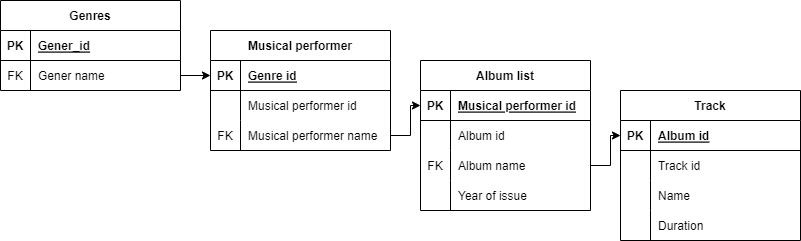

The diagram above was exported from draw.io. Its source (the exported page's mxGraphModel, read from the mxfile embedded in the PNG):
<mxGraphModel dx="794" dy="785" grid="1" gridSize="10" guides="1" tooltips="1" connect="1" arrows="1" fold="1" page="1" pageScale="1" pageWidth="827" pageHeight="1169" math="0" shadow="0">
  <root>
    <mxCell id="0" />
    <mxCell id="1" parent="0" />
    <mxCell id="sxsx1I9M6Qu_-ARPBF29-9" value="Genres" style="shape=table;startSize=30;container=1;collapsible=1;childLayout=tableLayout;fixedRows=1;rowLines=0;fontStyle=1;align=center;resizeLast=1;" parent="1" vertex="1">
      <mxGeometry y="120" width="180" height="90" as="geometry">
        <mxRectangle x="80" y="120" width="70" height="30" as="alternateBounds" />
      </mxGeometry>
    </mxCell>
    <mxCell id="sxsx1I9M6Qu_-ARPBF29-10" value="" style="shape=tableRow;horizontal=0;startSize=0;swimlaneHead=0;swimlaneBody=0;fillColor=none;collapsible=0;dropTarget=0;points=[[0,0.5],[1,0.5]];portConstraint=eastwest;top=0;left=0;right=0;bottom=1;" parent="sxsx1I9M6Qu_-ARPBF29-9" vertex="1">
      <mxGeometry y="30" width="180" height="30" as="geometry" />
    </mxCell>
    <mxCell id="sxsx1I9M6Qu_-ARPBF29-11" value="PK" style="shape=partialRectangle;connectable=0;fillColor=none;top=0;left=0;bottom=0;right=0;fontStyle=1;overflow=hidden;" parent="sxsx1I9M6Qu_-ARPBF29-10" vertex="1">
      <mxGeometry width="30" height="30" as="geometry">
        <mxRectangle width="30" height="30" as="alternateBounds" />
      </mxGeometry>
    </mxCell>
    <mxCell id="sxsx1I9M6Qu_-ARPBF29-12" value="Gener_id" style="shape=partialRectangle;connectable=0;fillColor=none;top=0;left=0;bottom=0;right=0;align=left;spacingLeft=6;fontStyle=5;overflow=hidden;" parent="sxsx1I9M6Qu_-ARPBF29-10" vertex="1">
      <mxGeometry x="30" width="150" height="30" as="geometry">
        <mxRectangle width="150" height="30" as="alternateBounds" />
      </mxGeometry>
    </mxCell>
    <mxCell id="sxsx1I9M6Qu_-ARPBF29-19" value="" style="shape=tableRow;horizontal=0;startSize=0;swimlaneHead=0;swimlaneBody=0;fillColor=none;collapsible=0;dropTarget=0;points=[[0,0.5],[1,0.5]];portConstraint=eastwest;top=0;left=0;right=0;bottom=0;" parent="sxsx1I9M6Qu_-ARPBF29-9" vertex="1">
      <mxGeometry y="60" width="180" height="30" as="geometry" />
    </mxCell>
    <mxCell id="sxsx1I9M6Qu_-ARPBF29-20" value="FK" style="shape=partialRectangle;connectable=0;fillColor=none;top=0;left=0;bottom=0;right=0;editable=1;overflow=hidden;" parent="sxsx1I9M6Qu_-ARPBF29-19" vertex="1">
      <mxGeometry width="30" height="30" as="geometry">
        <mxRectangle width="30" height="30" as="alternateBounds" />
      </mxGeometry>
    </mxCell>
    <mxCell id="sxsx1I9M6Qu_-ARPBF29-21" value="Gener name" style="shape=partialRectangle;connectable=0;fillColor=none;top=0;left=0;bottom=0;right=0;align=left;spacingLeft=6;overflow=hidden;" parent="sxsx1I9M6Qu_-ARPBF29-19" vertex="1">
      <mxGeometry x="30" width="150" height="30" as="geometry">
        <mxRectangle width="150" height="30" as="alternateBounds" />
      </mxGeometry>
    </mxCell>
    <mxCell id="sxsx1I9M6Qu_-ARPBF29-22" value="Musical performer" style="shape=table;startSize=30;container=1;collapsible=1;childLayout=tableLayout;fixedRows=1;rowLines=0;fontStyle=1;align=center;resizeLast=1;strokeColor=default;fontFamily=Helvetica;fontSize=12;fontColor=default;fillColor=none;" parent="1" vertex="1">
      <mxGeometry x="210" y="150" width="180" height="120" as="geometry">
        <mxRectangle x="324" y="120" width="140" height="30" as="alternateBounds" />
      </mxGeometry>
    </mxCell>
    <mxCell id="sxsx1I9M6Qu_-ARPBF29-23" value="" style="shape=tableRow;horizontal=0;startSize=0;swimlaneHead=0;swimlaneBody=0;fillColor=none;collapsible=0;dropTarget=0;points=[[0,0.5],[1,0.5]];portConstraint=eastwest;top=0;left=0;right=0;bottom=1;strokeColor=default;fontFamily=Helvetica;fontSize=12;fontColor=default;" parent="sxsx1I9M6Qu_-ARPBF29-22" vertex="1">
      <mxGeometry y="30" width="180" height="30" as="geometry" />
    </mxCell>
    <mxCell id="sxsx1I9M6Qu_-ARPBF29-24" value="PK" style="shape=partialRectangle;connectable=0;fillColor=none;top=0;left=0;bottom=0;right=0;fontStyle=1;overflow=hidden;strokeColor=default;fontFamily=Helvetica;fontSize=12;fontColor=default;" parent="sxsx1I9M6Qu_-ARPBF29-23" vertex="1">
      <mxGeometry width="30" height="30" as="geometry">
        <mxRectangle width="30" height="30" as="alternateBounds" />
      </mxGeometry>
    </mxCell>
    <mxCell id="sxsx1I9M6Qu_-ARPBF29-25" value="Genre id" style="shape=partialRectangle;connectable=0;fillColor=none;top=0;left=0;bottom=0;right=0;align=left;spacingLeft=6;fontStyle=5;overflow=hidden;strokeColor=default;fontFamily=Helvetica;fontSize=12;fontColor=default;" parent="sxsx1I9M6Qu_-ARPBF29-23" vertex="1">
      <mxGeometry x="30" width="150" height="30" as="geometry">
        <mxRectangle width="150" height="30" as="alternateBounds" />
      </mxGeometry>
    </mxCell>
    <mxCell id="sxsx1I9M6Qu_-ARPBF29-26" value="" style="shape=tableRow;horizontal=0;startSize=0;swimlaneHead=0;swimlaneBody=0;fillColor=none;collapsible=0;dropTarget=0;points=[[0,0.5],[1,0.5]];portConstraint=eastwest;top=0;left=0;right=0;bottom=0;strokeColor=default;fontFamily=Helvetica;fontSize=12;fontColor=default;" parent="sxsx1I9M6Qu_-ARPBF29-22" vertex="1">
      <mxGeometry y="60" width="180" height="30" as="geometry" />
    </mxCell>
    <mxCell id="sxsx1I9M6Qu_-ARPBF29-27" value="" style="shape=partialRectangle;connectable=0;fillColor=none;top=0;left=0;bottom=0;right=0;editable=1;overflow=hidden;strokeColor=default;fontFamily=Helvetica;fontSize=12;fontColor=default;" parent="sxsx1I9M6Qu_-ARPBF29-26" vertex="1">
      <mxGeometry width="30" height="30" as="geometry">
        <mxRectangle width="30" height="30" as="alternateBounds" />
      </mxGeometry>
    </mxCell>
    <mxCell id="sxsx1I9M6Qu_-ARPBF29-28" value="Musical performer id" style="shape=partialRectangle;connectable=0;fillColor=none;top=0;left=0;bottom=0;right=0;align=left;spacingLeft=6;overflow=hidden;strokeColor=default;fontFamily=Helvetica;fontSize=12;fontColor=default;" parent="sxsx1I9M6Qu_-ARPBF29-26" vertex="1">
      <mxGeometry x="30" width="150" height="30" as="geometry">
        <mxRectangle width="150" height="30" as="alternateBounds" />
      </mxGeometry>
    </mxCell>
    <mxCell id="sxsx1I9M6Qu_-ARPBF29-29" value="" style="shape=tableRow;horizontal=0;startSize=0;swimlaneHead=0;swimlaneBody=0;fillColor=none;collapsible=0;dropTarget=0;points=[[0,0.5],[1,0.5]];portConstraint=eastwest;top=0;left=0;right=0;bottom=0;strokeColor=default;fontFamily=Helvetica;fontSize=12;fontColor=default;" parent="sxsx1I9M6Qu_-ARPBF29-22" vertex="1">
      <mxGeometry y="90" width="180" height="30" as="geometry" />
    </mxCell>
    <mxCell id="sxsx1I9M6Qu_-ARPBF29-30" value="FK" style="shape=partialRectangle;connectable=0;fillColor=none;top=0;left=0;bottom=0;right=0;editable=1;overflow=hidden;strokeColor=default;fontFamily=Helvetica;fontSize=12;fontColor=default;" parent="sxsx1I9M6Qu_-ARPBF29-29" vertex="1">
      <mxGeometry width="30" height="30" as="geometry">
        <mxRectangle width="30" height="30" as="alternateBounds" />
      </mxGeometry>
    </mxCell>
    <mxCell id="sxsx1I9M6Qu_-ARPBF29-31" value="Musical performer name" style="shape=partialRectangle;connectable=0;fillColor=none;top=0;left=0;bottom=0;right=0;align=left;spacingLeft=6;overflow=hidden;strokeColor=default;fontFamily=Helvetica;fontSize=12;fontColor=default;" parent="sxsx1I9M6Qu_-ARPBF29-29" vertex="1">
      <mxGeometry x="30" width="150" height="30" as="geometry">
        <mxRectangle width="150" height="30" as="alternateBounds" />
      </mxGeometry>
    </mxCell>
    <mxCell id="sxsx1I9M6Qu_-ARPBF29-36" value="Album list" style="shape=table;startSize=30;container=1;collapsible=1;childLayout=tableLayout;fixedRows=1;rowLines=0;fontStyle=1;align=center;resizeLast=1;strokeColor=default;fontFamily=Helvetica;fontSize=12;fontColor=default;fillColor=none;" parent="1" vertex="1">
      <mxGeometry x="420" y="180" width="170" height="150" as="geometry" />
    </mxCell>
    <mxCell id="sxsx1I9M6Qu_-ARPBF29-37" value="" style="shape=tableRow;horizontal=0;startSize=0;swimlaneHead=0;swimlaneBody=0;fillColor=none;collapsible=0;dropTarget=0;points=[[0,0.5],[1,0.5]];portConstraint=eastwest;top=0;left=0;right=0;bottom=1;strokeColor=default;fontFamily=Helvetica;fontSize=12;fontColor=default;" parent="sxsx1I9M6Qu_-ARPBF29-36" vertex="1">
      <mxGeometry y="30" width="170" height="30" as="geometry" />
    </mxCell>
    <mxCell id="sxsx1I9M6Qu_-ARPBF29-38" value="PK" style="shape=partialRectangle;connectable=0;fillColor=none;top=0;left=0;bottom=0;right=0;fontStyle=1;overflow=hidden;strokeColor=default;fontFamily=Helvetica;fontSize=12;fontColor=default;" parent="sxsx1I9M6Qu_-ARPBF29-37" vertex="1">
      <mxGeometry width="30" height="30" as="geometry">
        <mxRectangle width="30" height="30" as="alternateBounds" />
      </mxGeometry>
    </mxCell>
    <mxCell id="sxsx1I9M6Qu_-ARPBF29-39" value="Musical performer id" style="shape=partialRectangle;connectable=0;fillColor=none;top=0;left=0;bottom=0;right=0;align=left;spacingLeft=6;fontStyle=5;overflow=hidden;strokeColor=default;fontFamily=Helvetica;fontSize=12;fontColor=default;" parent="sxsx1I9M6Qu_-ARPBF29-37" vertex="1">
      <mxGeometry x="30" width="140" height="30" as="geometry">
        <mxRectangle width="140" height="30" as="alternateBounds" />
      </mxGeometry>
    </mxCell>
    <mxCell id="sxsx1I9M6Qu_-ARPBF29-40" value="" style="shape=tableRow;horizontal=0;startSize=0;swimlaneHead=0;swimlaneBody=0;fillColor=none;collapsible=0;dropTarget=0;points=[[0,0.5],[1,0.5]];portConstraint=eastwest;top=0;left=0;right=0;bottom=0;strokeColor=default;fontFamily=Helvetica;fontSize=12;fontColor=default;" parent="sxsx1I9M6Qu_-ARPBF29-36" vertex="1">
      <mxGeometry y="60" width="170" height="30" as="geometry" />
    </mxCell>
    <mxCell id="sxsx1I9M6Qu_-ARPBF29-41" value="" style="shape=partialRectangle;connectable=0;fillColor=none;top=0;left=0;bottom=0;right=0;editable=1;overflow=hidden;strokeColor=default;fontFamily=Helvetica;fontSize=12;fontColor=default;" parent="sxsx1I9M6Qu_-ARPBF29-40" vertex="1">
      <mxGeometry width="30" height="30" as="geometry">
        <mxRectangle width="30" height="30" as="alternateBounds" />
      </mxGeometry>
    </mxCell>
    <mxCell id="sxsx1I9M6Qu_-ARPBF29-42" value="Album id" style="shape=partialRectangle;connectable=0;fillColor=none;top=0;left=0;bottom=0;right=0;align=left;spacingLeft=6;overflow=hidden;strokeColor=default;fontFamily=Helvetica;fontSize=12;fontColor=default;" parent="sxsx1I9M6Qu_-ARPBF29-40" vertex="1">
      <mxGeometry x="30" width="140" height="30" as="geometry">
        <mxRectangle width="140" height="30" as="alternateBounds" />
      </mxGeometry>
    </mxCell>
    <mxCell id="KVvlDR5GhW4jOaiSzwkd-3" style="shape=tableRow;horizontal=0;startSize=0;swimlaneHead=0;swimlaneBody=0;fillColor=none;collapsible=0;dropTarget=0;points=[[0,0.5],[1,0.5]];portConstraint=eastwest;top=0;left=0;right=0;bottom=0;strokeColor=default;fontFamily=Helvetica;fontSize=12;fontColor=default;" parent="sxsx1I9M6Qu_-ARPBF29-36" vertex="1">
      <mxGeometry y="90" width="170" height="30" as="geometry" />
    </mxCell>
    <mxCell id="KVvlDR5GhW4jOaiSzwkd-4" value="FK" style="shape=partialRectangle;connectable=0;fillColor=none;top=0;left=0;bottom=0;right=0;editable=1;overflow=hidden;strokeColor=default;fontFamily=Helvetica;fontSize=12;fontColor=default;" parent="KVvlDR5GhW4jOaiSzwkd-3" vertex="1">
      <mxGeometry width="30" height="30" as="geometry">
        <mxRectangle width="30" height="30" as="alternateBounds" />
      </mxGeometry>
    </mxCell>
    <mxCell id="KVvlDR5GhW4jOaiSzwkd-5" value="Album name" style="shape=partialRectangle;connectable=0;fillColor=none;top=0;left=0;bottom=0;right=0;align=left;spacingLeft=6;overflow=hidden;strokeColor=default;fontFamily=Helvetica;fontSize=12;fontColor=default;" parent="KVvlDR5GhW4jOaiSzwkd-3" vertex="1">
      <mxGeometry x="30" width="140" height="30" as="geometry">
        <mxRectangle width="140" height="30" as="alternateBounds" />
      </mxGeometry>
    </mxCell>
    <mxCell id="sxsx1I9M6Qu_-ARPBF29-43" value="" style="shape=tableRow;horizontal=0;startSize=0;swimlaneHead=0;swimlaneBody=0;fillColor=none;collapsible=0;dropTarget=0;points=[[0,0.5],[1,0.5]];portConstraint=eastwest;top=0;left=0;right=0;bottom=0;strokeColor=default;fontFamily=Helvetica;fontSize=12;fontColor=default;" parent="sxsx1I9M6Qu_-ARPBF29-36" vertex="1">
      <mxGeometry y="120" width="170" height="30" as="geometry" />
    </mxCell>
    <mxCell id="sxsx1I9M6Qu_-ARPBF29-44" value="" style="shape=partialRectangle;connectable=0;fillColor=none;top=0;left=0;bottom=0;right=0;editable=1;overflow=hidden;strokeColor=default;fontFamily=Helvetica;fontSize=12;fontColor=default;" parent="sxsx1I9M6Qu_-ARPBF29-43" vertex="1">
      <mxGeometry width="30" height="30" as="geometry">
        <mxRectangle width="30" height="30" as="alternateBounds" />
      </mxGeometry>
    </mxCell>
    <mxCell id="sxsx1I9M6Qu_-ARPBF29-45" value="Year of issue" style="shape=partialRectangle;connectable=0;fillColor=none;top=0;left=0;bottom=0;right=0;align=left;spacingLeft=6;overflow=hidden;strokeColor=default;fontFamily=Helvetica;fontSize=12;fontColor=default;" parent="sxsx1I9M6Qu_-ARPBF29-43" vertex="1">
      <mxGeometry x="30" width="140" height="30" as="geometry">
        <mxRectangle width="140" height="30" as="alternateBounds" />
      </mxGeometry>
    </mxCell>
    <mxCell id="KVvlDR5GhW4jOaiSzwkd-1" style="edgeStyle=orthogonalEdgeStyle;rounded=0;orthogonalLoop=1;jettySize=auto;html=1;exitX=1;exitY=0.5;exitDx=0;exitDy=0;entryX=0;entryY=0.5;entryDx=0;entryDy=0;" parent="1" target="sxsx1I9M6Qu_-ARPBF29-23" edge="1">
      <mxGeometry relative="1" as="geometry" />
    </mxCell>
    <mxCell id="icIBge41Ql1B6EP0iCCl-25" style="edgeStyle=orthogonalEdgeStyle;rounded=0;orthogonalLoop=1;jettySize=auto;html=1;exitX=1;exitY=0.5;exitDx=0;exitDy=0;entryX=0;entryY=0.5;entryDx=0;entryDy=0;" parent="1" source="sxsx1I9M6Qu_-ARPBF29-19" target="sxsx1I9M6Qu_-ARPBF29-23" edge="1">
      <mxGeometry relative="1" as="geometry" />
    </mxCell>
    <mxCell id="KVvlDR5GhW4jOaiSzwkd-6" value="Track" style="shape=table;startSize=30;container=1;collapsible=1;childLayout=tableLayout;fixedRows=1;rowLines=0;fontStyle=1;align=center;resizeLast=1;" parent="1" vertex="1">
      <mxGeometry x="620" y="210" width="180" height="150" as="geometry" />
    </mxCell>
    <mxCell id="KVvlDR5GhW4jOaiSzwkd-7" value="" style="shape=tableRow;horizontal=0;startSize=0;swimlaneHead=0;swimlaneBody=0;fillColor=none;collapsible=0;dropTarget=0;points=[[0,0.5],[1,0.5]];portConstraint=eastwest;top=0;left=0;right=0;bottom=1;" parent="KVvlDR5GhW4jOaiSzwkd-6" vertex="1">
      <mxGeometry y="30" width="180" height="30" as="geometry" />
    </mxCell>
    <mxCell id="KVvlDR5GhW4jOaiSzwkd-8" value="PK" style="shape=partialRectangle;connectable=0;fillColor=none;top=0;left=0;bottom=0;right=0;fontStyle=1;overflow=hidden;" parent="KVvlDR5GhW4jOaiSzwkd-7" vertex="1">
      <mxGeometry width="30" height="30" as="geometry">
        <mxRectangle width="30" height="30" as="alternateBounds" />
      </mxGeometry>
    </mxCell>
    <mxCell id="KVvlDR5GhW4jOaiSzwkd-9" value="Album id" style="shape=partialRectangle;connectable=0;fillColor=none;top=0;left=0;bottom=0;right=0;align=left;spacingLeft=6;fontStyle=5;overflow=hidden;" parent="KVvlDR5GhW4jOaiSzwkd-7" vertex="1">
      <mxGeometry x="30" width="150" height="30" as="geometry">
        <mxRectangle width="150" height="30" as="alternateBounds" />
      </mxGeometry>
    </mxCell>
    <mxCell id="KVvlDR5GhW4jOaiSzwkd-10" value="" style="shape=tableRow;horizontal=0;startSize=0;swimlaneHead=0;swimlaneBody=0;fillColor=none;collapsible=0;dropTarget=0;points=[[0,0.5],[1,0.5]];portConstraint=eastwest;top=0;left=0;right=0;bottom=0;" parent="KVvlDR5GhW4jOaiSzwkd-6" vertex="1">
      <mxGeometry y="60" width="180" height="30" as="geometry" />
    </mxCell>
    <mxCell id="KVvlDR5GhW4jOaiSzwkd-11" value="" style="shape=partialRectangle;connectable=0;fillColor=none;top=0;left=0;bottom=0;right=0;editable=1;overflow=hidden;" parent="KVvlDR5GhW4jOaiSzwkd-10" vertex="1">
      <mxGeometry width="30" height="30" as="geometry">
        <mxRectangle width="30" height="30" as="alternateBounds" />
      </mxGeometry>
    </mxCell>
    <mxCell id="KVvlDR5GhW4jOaiSzwkd-12" value="Track id" style="shape=partialRectangle;connectable=0;fillColor=none;top=0;left=0;bottom=0;right=0;align=left;spacingLeft=6;overflow=hidden;" parent="KVvlDR5GhW4jOaiSzwkd-10" vertex="1">
      <mxGeometry x="30" width="150" height="30" as="geometry">
        <mxRectangle width="150" height="30" as="alternateBounds" />
      </mxGeometry>
    </mxCell>
    <mxCell id="KVvlDR5GhW4jOaiSzwkd-13" value="" style="shape=tableRow;horizontal=0;startSize=0;swimlaneHead=0;swimlaneBody=0;fillColor=none;collapsible=0;dropTarget=0;points=[[0,0.5],[1,0.5]];portConstraint=eastwest;top=0;left=0;right=0;bottom=0;" parent="KVvlDR5GhW4jOaiSzwkd-6" vertex="1">
      <mxGeometry y="90" width="180" height="30" as="geometry" />
    </mxCell>
    <mxCell id="KVvlDR5GhW4jOaiSzwkd-14" value="" style="shape=partialRectangle;connectable=0;fillColor=none;top=0;left=0;bottom=0;right=0;editable=1;overflow=hidden;" parent="KVvlDR5GhW4jOaiSzwkd-13" vertex="1">
      <mxGeometry width="30" height="30" as="geometry">
        <mxRectangle width="30" height="30" as="alternateBounds" />
      </mxGeometry>
    </mxCell>
    <mxCell id="KVvlDR5GhW4jOaiSzwkd-15" value="Name" style="shape=partialRectangle;connectable=0;fillColor=none;top=0;left=0;bottom=0;right=0;align=left;spacingLeft=6;overflow=hidden;" parent="KVvlDR5GhW4jOaiSzwkd-13" vertex="1">
      <mxGeometry x="30" width="150" height="30" as="geometry">
        <mxRectangle width="150" height="30" as="alternateBounds" />
      </mxGeometry>
    </mxCell>
    <mxCell id="KVvlDR5GhW4jOaiSzwkd-16" value="" style="shape=tableRow;horizontal=0;startSize=0;swimlaneHead=0;swimlaneBody=0;fillColor=none;collapsible=0;dropTarget=0;points=[[0,0.5],[1,0.5]];portConstraint=eastwest;top=0;left=0;right=0;bottom=0;" parent="KVvlDR5GhW4jOaiSzwkd-6" vertex="1">
      <mxGeometry y="120" width="180" height="30" as="geometry" />
    </mxCell>
    <mxCell id="KVvlDR5GhW4jOaiSzwkd-17" value="" style="shape=partialRectangle;connectable=0;fillColor=none;top=0;left=0;bottom=0;right=0;editable=1;overflow=hidden;" parent="KVvlDR5GhW4jOaiSzwkd-16" vertex="1">
      <mxGeometry width="30" height="30" as="geometry">
        <mxRectangle width="30" height="30" as="alternateBounds" />
      </mxGeometry>
    </mxCell>
    <mxCell id="KVvlDR5GhW4jOaiSzwkd-18" value="Duration" style="shape=partialRectangle;connectable=0;fillColor=none;top=0;left=0;bottom=0;right=0;align=left;spacingLeft=6;overflow=hidden;" parent="KVvlDR5GhW4jOaiSzwkd-16" vertex="1">
      <mxGeometry x="30" width="150" height="30" as="geometry">
        <mxRectangle width="150" height="30" as="alternateBounds" />
      </mxGeometry>
    </mxCell>
    <mxCell id="oxgEwg6FetvjN7k6VuNz-1" style="edgeStyle=orthogonalEdgeStyle;rounded=0;orthogonalLoop=1;jettySize=auto;html=1;exitX=1;exitY=0.5;exitDx=0;exitDy=0;entryX=0;entryY=0.5;entryDx=0;entryDy=0;" edge="1" parent="1" source="sxsx1I9M6Qu_-ARPBF29-29" target="sxsx1I9M6Qu_-ARPBF29-37">
      <mxGeometry relative="1" as="geometry" />
    </mxCell>
    <mxCell id="oxgEwg6FetvjN7k6VuNz-2" style="edgeStyle=orthogonalEdgeStyle;rounded=0;orthogonalLoop=1;jettySize=auto;html=1;exitX=1;exitY=0.5;exitDx=0;exitDy=0;entryX=0;entryY=0.5;entryDx=0;entryDy=0;" edge="1" parent="1" source="KVvlDR5GhW4jOaiSzwkd-3" target="KVvlDR5GhW4jOaiSzwkd-7">
      <mxGeometry relative="1" as="geometry" />
    </mxCell>
  </root>
</mxGraphModel>